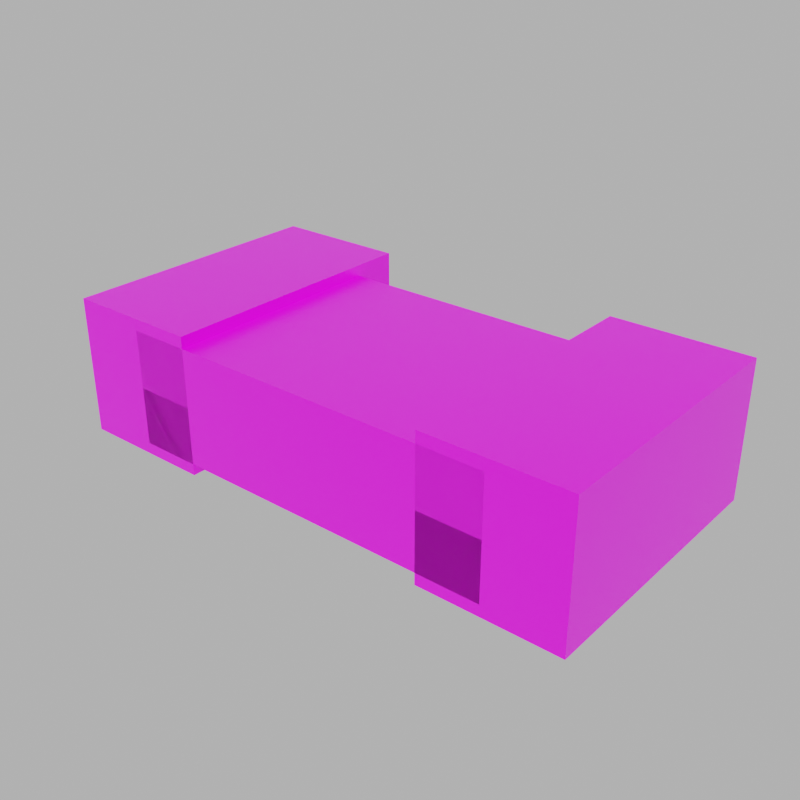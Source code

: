 # Source: Wall.blend  (saved by Blender 2.93.20; exported with 4.5.12 LTS)
import bpy
from mathutils import Matrix  # noqa: F401  (used for matrix-valued properties, if any)

bpy.ops.wm.read_factory_settings(use_empty=True)
scene = bpy.context.scene
scene.name = 'Scene'

# ---- collections
col_collection = bpy.data.collections.new('Collection'); scene.collection.children.link(col_collection)

# ---- images (referenced by path relative to the original .blend; pixels are not part of the script)
import os
ASSET_DIR = os.environ.get("B2B_ASSET_DIR", "")  # directory of the original .blend (textures are referenced by path, not embedded)
HERE = os.path.dirname(os.path.abspath(__file__))  # packed textures are extracted next to this script under _unpacked/

def load_image(name, relpath, width, height, colorspace="sRGB"):
    """Load a texture the original file referenced (path relative to the .blend, or extracted next to this script)."""
    p = next((c for c in (os.path.join(HERE, relpath), os.path.join(ASSET_DIR, relpath)) if relpath and os.path.exists(c)), "")
    if p:
        img = bpy.data.images.load(p, check_existing=True)
        img.name = name
    else:  # same state as the original file: an image datablock whose file is absent (Cycles renders it pink)
        img = bpy.data.images.new(name, width, height)
        img.source = "FILE"
        img.filepath = "//" + (relpath or name)
    img.colorspace_settings.name = colorspace
    return img
img_imphenziapalette01_png_002 = load_image('ImphenziaPalette01.png.002', 'ImphenziaPalette01.png', 1024, 1024, 'sRGB')

# ---- materials (node trees are filled in below, after node groups)
mat_material = bpy.data.materials.new('Material')
mat_material.alpha_threshold = 0.0
mat_material.line_color = (0.0, 0.0, 0.0, 1.0)

# ---- material node trees
mat_material.use_nodes = True; mat_material.node_tree.nodes.clear()
_N = mat_material.node_tree.nodes; _L = mat_material.node_tree.links
n0 = _N.new('ShaderNodeOutputMaterial'); n0.name = 'Material Output'; n0.location = (300, 300)
n1 = _N.new('ShaderNodeBsdfPrincipled'); n1.name = 'Principled BSDF'; n1.location = (10, 300)
n1.distribution = 'GGX'
n1.subsurface_method = 'BURLEY'
n1.inputs[2].default_value = 0.4
n1.inputs[3].default_value = 1.45
n1.inputs[27].default_value = (0.0, 0.0, 0.0, 1.0)
n1.inputs[28].default_value = 1.0
n2 = _N.new('ShaderNodeTexImage'); n2.name = 'Image Texture'; n2.location = (-382, 247)
n2.image = img_imphenziapalette01_png_002
n2.interpolation = 'Closest'
_L.new(n1.outputs[0], n0.inputs[0])
_L.new(n2.outputs[0], n1.inputs[0])
n0.is_active_output = True

# ---- world
world_world = bpy.data.worlds.new('World'); scene.world = world_world
world_world.use_nodes = True; world_world.node_tree.nodes.clear()
_N = world_world.node_tree.nodes; _L = world_world.node_tree.links
n0 = _N.new('ShaderNodeOutputWorld'); n0.name = 'World Output'; n0.location = (300, 300)
n1 = _N.new('ShaderNodeBackground'); n1.name = 'Background'; n1.location = (10, 300)
n2 = _N.new('ShaderNodeRGB'); n2.name = 'RGB'; n2.location = (-280, 280)
n2.outputs[0].default_value = (0.5, 0.5, 0.5, 1.0)
_L.new(n1.outputs[0], n0.inputs[0])
_L.new(n2.outputs[0], n1.inputs[0])
n0.is_active_output = True
world_world.color = (0.05088, 0.05088, 0.05088)
world_world.use_sun_shadow = False
world_world.sun_shadow_jitter_overblur = 0.0

# ---- meshes
me_cube_002 = bpy.data.meshes.new('Cube.002')
me_cube_002.from_pydata([(-0.625, -2.459e-08, 0.1875), (-0.625, 0.75, 0.1875), (-0.625, 2.459e-08, -0.1875), (-0.625, 0.75, -0.1875), (0.625, -2.459e-08, 0.1875), (0.625, 0.75, 0.1875), (0.625, 2.459e-08, -0.1875), (0.625, 0.75, -0.1875), (-0.8722, -2.951e-08, 0.225), (-0.8722, 0.9, 0.225), (-0.8722, 2.951e-08, -0.225), (-0.8722, 0.9, -0.225), (-0.4222, -2.951e-08, 0.225), (-0.4222, 0.9, 0.225), (-0.4222, 2.951e-08, -0.225), (-0.4222, 0.9, -0.225), (0.08125, 0.6173, -0.2483), (0.08125, 0.6173, -0.1984), (0.1312, 0.6173, -0.2483), (0.1312, 0.6173, -0.1984), (0.08125, 0.6672, -0.2483), (0.08125, 0.6672, -0.1984), (0.1312, 0.6672, -0.2483), (0.1312, 0.6672, -0.1984), (0.8722, -2.951e-08, 0.225), (0.8722, 0.9, 0.225), (0.8722, 2.951e-08, -0.225), (0.8722, 0.9, -0.225), (0.4222, -2.951e-08, 0.225), (0.4222, 0.9, 0.225), (0.4222, 2.951e-08, -0.225), (0.4222, 0.9, -0.225), (-0.08125, 0.6173, -0.2483), (-0.08125, 0.6173, -0.1984), (-0.1312, 0.6173, -0.2483), (-0.1312, 0.6173, -0.1984), (-0.08125, 0.6672, -0.2483), (-0.08125, 0.6672, -0.1984), (-0.1312, 0.6672, -0.2483), (-0.1312, 0.6672, -0.1984)], [], [(0, 1, 3, 2), (2, 3, 7, 6), (6, 7, 5, 4), (4, 5, 1, 0), (2, 6, 4, 0), (7, 3, 1, 5), (8, 9, 11, 10), (10, 11, 15, 14), (14, 15, 13, 12), (12, 13, 9, 8), (10, 14, 12, 8), (15, 11, 9, 13), (16, 20, 22, 18), (19, 18, 22, 23), (23, 22, 20, 21), (21, 17, 19, 23), (17, 16, 18, 19), (21, 20, 16, 17), (24, 26, 27, 25), (26, 30, 31, 27), (30, 28, 29, 31), (28, 24, 25, 29), (26, 24, 28, 30), (31, 29, 25, 27), (32, 34, 38, 36), (35, 39, 38, 34), (39, 37, 36, 38), (37, 39, 35, 33), (33, 35, 34, 32), (37, 33, 32, 36)])
_uv = me_cube_002.uv_layers.new(name='UVMap')
_uv.uv.foreach_set('vector', [0.8237, 0.9455, 0.8237, 0.9455, 0.8237, 0.9455, 0.8237, 0.9455, 0.8237, 0.9455, 0.8237, 0.9455, 0.8237, 0.9455, 0.8237, 0.9455, 0.8237, 0.9455, 0.8237, 0.9455, 0.8237, 0.9455, 0.8237, 0.9455, 0.8237, 0.9455, 0.8237, 0.9455, 0.8237, 0.9455, 0.8237, 0.9455, 0.8237, 0.9455, 0.8237, 0.9455, 0.8237, 0.9455, 0.8237, 0.9455, 0.8237, 0.9455, 0.8237, 0.9455, 0.8237, 0.9455, 0.8237, 0.9455, 0.926, 0.9424, 0.926, 0.9424, 0.926, 0.9424, 0.926, 0.9424, 0.926, 0.9424, 0.926, 0.9424, 0.926, 0.9424, 0.926, 0.9424, 0.926, 0.9424, 0.926, 0.9424, 0.926, 0.9424, 0.926, 0.9424, 0.926, 0.9424, 0.926, 0.9424, 0.926, 0.9424, 0.926, 0.9424, 0.926, 0.9424, 0.926, 0.9424, 0.926, 0.9424, 0.926, 0.9424, 0.926, 0.9424, 0.926, 0.9424, 0.926, 0.9424, 0.926, 0.9424, 0.3277, 0.6974, 0.3277, 0.6974, 0.3277, 0.6974, 0.3277, 0.6974, 0.3277, 0.6974, 0.3277, 0.6974, 0.3277, 0.6974, 0.3277, 0.6974, 0.3277, 0.6974, 0.3277, 0.6974, 0.3277, 0.6974, 0.3277, 0.6974, 0.3277, 0.6974, 0.3277, 0.6974, 0.3277, 0.6974, 0.3277, 0.6974, 0.3277, 0.6974, 0.3277, 0.6974, 0.3277, 0.6974, 0.3277, 0.6974, 0.3277, 0.6974, 0.3277, 0.6974, 0.3277, 0.6974, 0.3277, 0.6974, 0.926, 0.9424, 0.926, 0.9424, 0.926, 0.9424, 0.926, 0.9424, 0.926, 0.9424, 0.926, 0.9424, 0.926, 0.9424, 0.926, 0.9424, 0.926, 0.9424, 0.926, 0.9424, 0.926, 0.9424, 0.926, 0.9424, 0.926, 0.9424, 0.926, 0.9424, 0.926, 0.9424, 0.926, 0.9424, 0.926, 0.9424, 0.926, 0.9424, 0.926, 0.9424, 0.926, 0.9424, 0.926, 0.9424, 0.926, 0.9424, 0.926, 0.9424, 0.926, 0.9424, 0.3277, 0.6974, 0.3277, 0.6974, 0.3277, 0.6974, 0.3277, 0.6974, 0.3277, 0.6974, 0.3277, 0.6974, 0.3277, 0.6974, 0.3277, 0.6974, 0.3277, 0.6974, 0.3277, 0.6974, 0.3277, 0.6974, 0.3277, 0.6974, 0.3277, 0.6974, 0.3277, 0.6974, 0.3277, 0.6974, 0.3277, 0.6974, 0.3277, 0.6974, 0.3277, 0.6974, 0.3277, 0.6974, 0.3277, 0.6974, 0.3277, 0.6974, 0.3277, 0.6974, 0.3277, 0.6974, 0.3277, 0.6974])
me_cube_002.materials.append(mat_material)
me_cube_002.use_remesh_fix_poles = True
me_cube_002.use_remesh_preserve_attributes = False
me_cube_002.update()

# ---- objects
ob_wall = bpy.data.objects.new('Wall', me_cube_002)

# ---- transforms, parenting, visibility, modifiers, constraints
ob_wall.location = (0.0, 0.0, 0.0)
_vg = ob_wall.vertex_groups.new(name='Base')
_vg = ob_wall.vertex_groups.new(name='Bone.001')
_vg = ob_wall.vertex_groups.new(name='Head')

# ---- collection membership
col_collection.objects.link(ob_wall)

# ---- scene / render settings (as saved in the file)
scene.frame_start = 1; scene.frame_end = 28; scene.frame_set(0)
scene.render.engine = 'CYCLES'
scene.render.resolution_x = 720
scene.render.resolution_y = 720
scene.render.film_transparent = True
scene.cycles.use_denoising = False
scene.cycles.samples = 32
scene.cycles.sampling_pattern = 'TABULATED_SOBOL'
scene.cycles.use_light_tree = False
scene.cycles.bake_type = 'AO'
scene.view_settings.view_transform = 'Filmic'
bpy.context.view_layer.update()

# ---- added for rendering (the .blend has no active camera and no usable light): camera, sun
cam_auto = bpy.data.cameras.new('AutoCamera')
cam_auto.lens = 50.0
cam_auto.sensor_width = 36.0
cam_auto.clip_end = 1000.0
ob_auto_camera = bpy.data.objects.new('AutoCamera', cam_auto)
scene.collection.objects.link(ob_auto_camera)
ob_auto_camera.location = (1.86823, -1.79188, 1.48292)
ob_auto_camera.rotation_euler = (1.09748, -7.21219e-08, 0.694738)
scene.camera = ob_auto_camera
light_auto_sun = bpy.data.lights.new('AutoSun', 'SUN')
light_auto_sun.energy = 3.0
light_auto_sun.angle = 0.0523599
ob_auto_sun = bpy.data.objects.new('AutoSun', light_auto_sun)
scene.collection.objects.link(ob_auto_sun)
ob_auto_sun.rotation_euler = (0.872665, 0.174533, 0.523599)
bpy.context.view_layer.update()
